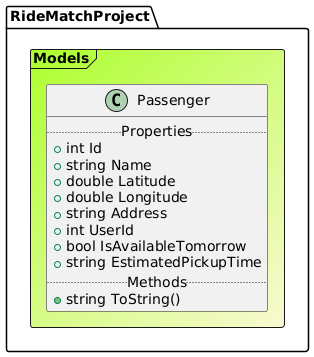

The diagram above was rendered by PlantUML. Its source (embedded in the PNG):
@startuml

Frame RideMatchProject.Models #GreenYellow/LightGoldenRodYellow{
class Passenger {
.. Properties ..
+ int Id
+ string Name
+ double Latitude
+ double Longitude
+ string Address
+ int UserId
+ bool IsAvailableTomorrow
+ string EstimatedPickupTime
.. Methods ..
+string ToString()
}
}
@enduml